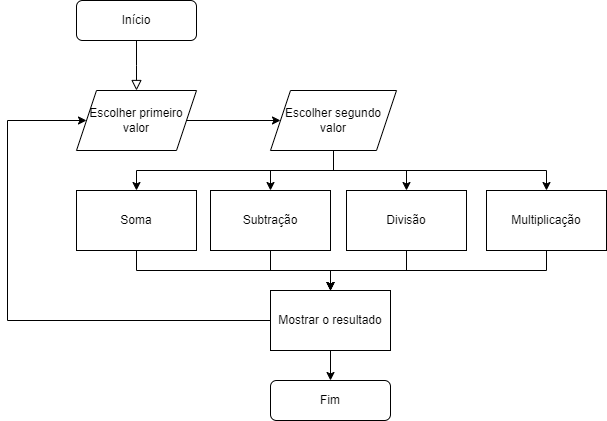

The diagram above was exported from draw.io. Its source (the exported page's mxGraphModel, read from the mxfile embedded in the PNG):
<mxGraphModel dx="880" dy="438" grid="1" gridSize="10" guides="1" tooltips="1" connect="1" arrows="1" fold="1" page="1" pageScale="1" pageWidth="827" pageHeight="1169" math="0" shadow="0">
  <root>
    <mxCell id="WIyWlLk6GJQsqaUBKTNV-0" />
    <mxCell id="WIyWlLk6GJQsqaUBKTNV-1" parent="WIyWlLk6GJQsqaUBKTNV-0" />
    <mxCell id="WIyWlLk6GJQsqaUBKTNV-2" value="" style="rounded=0;html=1;jettySize=auto;orthogonalLoop=1;fontSize=11;endArrow=block;endFill=0;endSize=8;strokeWidth=1;shadow=0;labelBackgroundColor=none;edgeStyle=orthogonalEdgeStyle;" parent="WIyWlLk6GJQsqaUBKTNV-1" source="WIyWlLk6GJQsqaUBKTNV-3" edge="1">
      <mxGeometry relative="1" as="geometry">
        <mxPoint x="220" y="170" as="targetPoint" />
      </mxGeometry>
    </mxCell>
    <mxCell id="WIyWlLk6GJQsqaUBKTNV-3" value="Início" style="rounded=1;whiteSpace=wrap;html=1;fontSize=12;glass=0;strokeWidth=1;shadow=0;" parent="WIyWlLk6GJQsqaUBKTNV-1" vertex="1">
      <mxGeometry x="160" y="80" width="120" height="40" as="geometry" />
    </mxCell>
    <mxCell id="WIyWlLk6GJQsqaUBKTNV-7" value="Fim" style="rounded=1;whiteSpace=wrap;html=1;fontSize=12;glass=0;strokeWidth=1;shadow=0;" parent="WIyWlLk6GJQsqaUBKTNV-1" vertex="1">
      <mxGeometry x="354" y="460" width="120" height="40" as="geometry" />
    </mxCell>
    <mxCell id="kBOIGzdEGvAQt14Eoib1-3" style="edgeStyle=orthogonalEdgeStyle;rounded=0;orthogonalLoop=1;jettySize=auto;html=1;exitX=1;exitY=0.5;exitDx=0;exitDy=0;entryX=0;entryY=0.5;entryDx=0;entryDy=0;" edge="1" parent="WIyWlLk6GJQsqaUBKTNV-1" source="kBOIGzdEGvAQt14Eoib1-1" target="kBOIGzdEGvAQt14Eoib1-2">
      <mxGeometry relative="1" as="geometry" />
    </mxCell>
    <mxCell id="kBOIGzdEGvAQt14Eoib1-1" value="Escolher primeiro valor" style="shape=parallelogram;perimeter=parallelogramPerimeter;whiteSpace=wrap;html=1;fixedSize=1;" vertex="1" parent="WIyWlLk6GJQsqaUBKTNV-1">
      <mxGeometry x="160" y="170" width="120" height="60" as="geometry" />
    </mxCell>
    <mxCell id="kBOIGzdEGvAQt14Eoib1-8" style="edgeStyle=orthogonalEdgeStyle;rounded=0;orthogonalLoop=1;jettySize=auto;html=1;exitX=0.5;exitY=1;exitDx=0;exitDy=0;entryX=0.5;entryY=0;entryDx=0;entryDy=0;" edge="1" parent="WIyWlLk6GJQsqaUBKTNV-1" source="kBOIGzdEGvAQt14Eoib1-2" target="kBOIGzdEGvAQt14Eoib1-5">
      <mxGeometry relative="1" as="geometry" />
    </mxCell>
    <mxCell id="kBOIGzdEGvAQt14Eoib1-9" style="edgeStyle=orthogonalEdgeStyle;rounded=0;orthogonalLoop=1;jettySize=auto;html=1;exitX=0.5;exitY=1;exitDx=0;exitDy=0;entryX=0.5;entryY=0;entryDx=0;entryDy=0;" edge="1" parent="WIyWlLk6GJQsqaUBKTNV-1" source="kBOIGzdEGvAQt14Eoib1-2" target="kBOIGzdEGvAQt14Eoib1-4">
      <mxGeometry relative="1" as="geometry" />
    </mxCell>
    <mxCell id="kBOIGzdEGvAQt14Eoib1-10" style="edgeStyle=orthogonalEdgeStyle;rounded=0;orthogonalLoop=1;jettySize=auto;html=1;exitX=0.5;exitY=1;exitDx=0;exitDy=0;entryX=0.5;entryY=0;entryDx=0;entryDy=0;" edge="1" parent="WIyWlLk6GJQsqaUBKTNV-1" source="kBOIGzdEGvAQt14Eoib1-2" target="kBOIGzdEGvAQt14Eoib1-6">
      <mxGeometry relative="1" as="geometry" />
    </mxCell>
    <mxCell id="kBOIGzdEGvAQt14Eoib1-11" style="edgeStyle=orthogonalEdgeStyle;rounded=0;orthogonalLoop=1;jettySize=auto;html=1;exitX=0.5;exitY=1;exitDx=0;exitDy=0;entryX=0.5;entryY=0;entryDx=0;entryDy=0;" edge="1" parent="WIyWlLk6GJQsqaUBKTNV-1" source="kBOIGzdEGvAQt14Eoib1-2" target="kBOIGzdEGvAQt14Eoib1-7">
      <mxGeometry relative="1" as="geometry" />
    </mxCell>
    <mxCell id="kBOIGzdEGvAQt14Eoib1-2" value="&lt;font style=&quot;font-size: 12px;&quot;&gt;Escolher segundo valor&lt;/font&gt;" style="shape=parallelogram;perimeter=parallelogramPerimeter;whiteSpace=wrap;html=1;fixedSize=1;" vertex="1" parent="WIyWlLk6GJQsqaUBKTNV-1">
      <mxGeometry x="354" y="170" width="126" height="60" as="geometry" />
    </mxCell>
    <mxCell id="kBOIGzdEGvAQt14Eoib1-14" style="edgeStyle=orthogonalEdgeStyle;rounded=0;orthogonalLoop=1;jettySize=auto;html=1;exitX=0.5;exitY=1;exitDx=0;exitDy=0;entryX=0.5;entryY=0;entryDx=0;entryDy=0;" edge="1" parent="WIyWlLk6GJQsqaUBKTNV-1" source="kBOIGzdEGvAQt14Eoib1-4" target="kBOIGzdEGvAQt14Eoib1-12">
      <mxGeometry relative="1" as="geometry" />
    </mxCell>
    <mxCell id="kBOIGzdEGvAQt14Eoib1-4" value="Soma" style="rounded=0;whiteSpace=wrap;html=1;" vertex="1" parent="WIyWlLk6GJQsqaUBKTNV-1">
      <mxGeometry x="160" y="270" width="120" height="60" as="geometry" />
    </mxCell>
    <mxCell id="kBOIGzdEGvAQt14Eoib1-15" style="edgeStyle=orthogonalEdgeStyle;rounded=0;orthogonalLoop=1;jettySize=auto;html=1;exitX=0.5;exitY=1;exitDx=0;exitDy=0;entryX=0.5;entryY=0;entryDx=0;entryDy=0;" edge="1" parent="WIyWlLk6GJQsqaUBKTNV-1" source="kBOIGzdEGvAQt14Eoib1-5" target="kBOIGzdEGvAQt14Eoib1-12">
      <mxGeometry relative="1" as="geometry" />
    </mxCell>
    <mxCell id="kBOIGzdEGvAQt14Eoib1-5" value="Subtração" style="rounded=0;whiteSpace=wrap;html=1;" vertex="1" parent="WIyWlLk6GJQsqaUBKTNV-1">
      <mxGeometry x="294" y="270" width="120" height="60" as="geometry" />
    </mxCell>
    <mxCell id="kBOIGzdEGvAQt14Eoib1-17" style="edgeStyle=orthogonalEdgeStyle;rounded=0;orthogonalLoop=1;jettySize=auto;html=1;exitX=0.5;exitY=1;exitDx=0;exitDy=0;entryX=0.5;entryY=0;entryDx=0;entryDy=0;" edge="1" parent="WIyWlLk6GJQsqaUBKTNV-1" source="kBOIGzdEGvAQt14Eoib1-6" target="kBOIGzdEGvAQt14Eoib1-12">
      <mxGeometry relative="1" as="geometry" />
    </mxCell>
    <mxCell id="kBOIGzdEGvAQt14Eoib1-6" value="Divisão" style="rounded=0;whiteSpace=wrap;html=1;" vertex="1" parent="WIyWlLk6GJQsqaUBKTNV-1">
      <mxGeometry x="430" y="270" width="120" height="60" as="geometry" />
    </mxCell>
    <mxCell id="kBOIGzdEGvAQt14Eoib1-18" style="edgeStyle=orthogonalEdgeStyle;rounded=0;orthogonalLoop=1;jettySize=auto;html=1;exitX=0.5;exitY=1;exitDx=0;exitDy=0;entryX=0.5;entryY=0;entryDx=0;entryDy=0;" edge="1" parent="WIyWlLk6GJQsqaUBKTNV-1" source="kBOIGzdEGvAQt14Eoib1-7" target="kBOIGzdEGvAQt14Eoib1-12">
      <mxGeometry relative="1" as="geometry" />
    </mxCell>
    <mxCell id="kBOIGzdEGvAQt14Eoib1-7" value="Multiplicação" style="rounded=0;whiteSpace=wrap;html=1;" vertex="1" parent="WIyWlLk6GJQsqaUBKTNV-1">
      <mxGeometry x="570" y="270" width="120" height="60" as="geometry" />
    </mxCell>
    <mxCell id="kBOIGzdEGvAQt14Eoib1-13" style="edgeStyle=orthogonalEdgeStyle;rounded=0;orthogonalLoop=1;jettySize=auto;html=1;exitX=0.5;exitY=1;exitDx=0;exitDy=0;entryX=0.5;entryY=0;entryDx=0;entryDy=0;" edge="1" parent="WIyWlLk6GJQsqaUBKTNV-1" source="kBOIGzdEGvAQt14Eoib1-12" target="WIyWlLk6GJQsqaUBKTNV-7">
      <mxGeometry relative="1" as="geometry" />
    </mxCell>
    <mxCell id="kBOIGzdEGvAQt14Eoib1-20" style="edgeStyle=orthogonalEdgeStyle;rounded=0;orthogonalLoop=1;jettySize=auto;html=1;exitX=0;exitY=0.5;exitDx=0;exitDy=0;entryX=0;entryY=0.5;entryDx=0;entryDy=0;" edge="1" parent="WIyWlLk6GJQsqaUBKTNV-1" source="kBOIGzdEGvAQt14Eoib1-12" target="kBOIGzdEGvAQt14Eoib1-1">
      <mxGeometry relative="1" as="geometry">
        <mxPoint x="90" y="170" as="targetPoint" />
        <Array as="points">
          <mxPoint x="91" y="400" />
          <mxPoint x="91" y="200" />
        </Array>
      </mxGeometry>
    </mxCell>
    <mxCell id="kBOIGzdEGvAQt14Eoib1-12" value="Mostrar o resultado" style="rounded=0;whiteSpace=wrap;html=1;" vertex="1" parent="WIyWlLk6GJQsqaUBKTNV-1">
      <mxGeometry x="354" y="370" width="120" height="60" as="geometry" />
    </mxCell>
  </root>
</mxGraphModel>